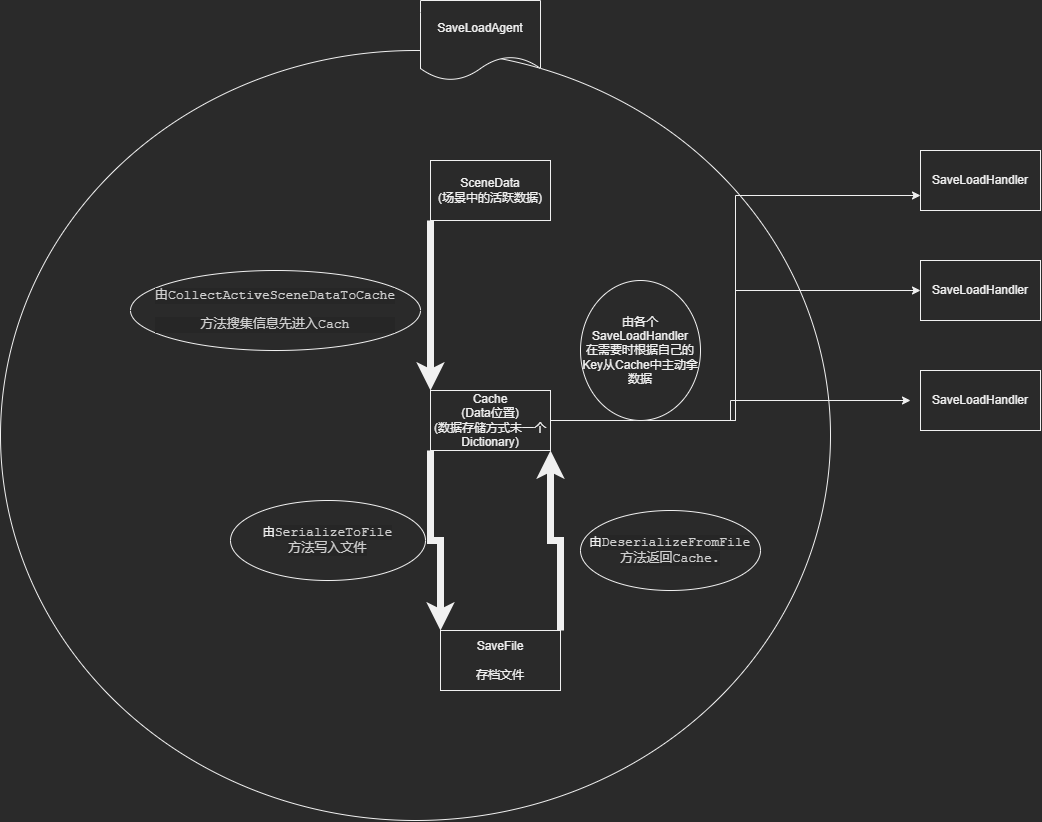

The diagram above was exported from draw.io. Its source (the exported page's mxGraphModel, read from the mxfile embedded in the PNG):
<mxGraphModel dx="1140" dy="1773" grid="1" gridSize="10" guides="1" tooltips="1" connect="1" arrows="1" fold="1" page="1" pageScale="1" pageWidth="850" pageHeight="1100" math="0" shadow="0">
  <root>
    <mxCell id="0" />
    <mxCell id="1" parent="0" />
    <mxCell id="H8yFFOZpU98D0YspnRqZ-2" value="" style="ellipse;whiteSpace=wrap;html=1;" vertex="1" parent="1">
      <mxGeometry x="120" y="260" width="830" height="770" as="geometry" />
    </mxCell>
    <mxCell id="H8yFFOZpU98D0YspnRqZ-9" style="edgeStyle=orthogonalEdgeStyle;rounded=0;orthogonalLoop=1;jettySize=auto;html=1;exitX=0;exitY=1;exitDx=0;exitDy=0;entryX=0;entryY=0;entryDx=0;entryDy=0;strokeWidth=7;" edge="1" parent="1" source="H8yFFOZpU98D0YspnRqZ-3" target="H8yFFOZpU98D0YspnRqZ-5">
      <mxGeometry relative="1" as="geometry" />
    </mxCell>
    <mxCell id="H8yFFOZpU98D0YspnRqZ-20" style="edgeStyle=orthogonalEdgeStyle;rounded=0;orthogonalLoop=1;jettySize=auto;html=1;exitX=1;exitY=0.5;exitDx=0;exitDy=0;entryX=0;entryY=0.75;entryDx=0;entryDy=0;" edge="1" parent="1" source="H8yFFOZpU98D0YspnRqZ-3" target="H8yFFOZpU98D0YspnRqZ-17">
      <mxGeometry relative="1" as="geometry" />
    </mxCell>
    <mxCell id="H8yFFOZpU98D0YspnRqZ-21" style="edgeStyle=orthogonalEdgeStyle;rounded=0;orthogonalLoop=1;jettySize=auto;html=1;exitX=1;exitY=0.5;exitDx=0;exitDy=0;entryX=0;entryY=0.5;entryDx=0;entryDy=0;" edge="1" parent="1" source="H8yFFOZpU98D0YspnRqZ-3" target="H8yFFOZpU98D0YspnRqZ-18">
      <mxGeometry relative="1" as="geometry" />
    </mxCell>
    <mxCell id="H8yFFOZpU98D0YspnRqZ-22" style="edgeStyle=orthogonalEdgeStyle;rounded=0;orthogonalLoop=1;jettySize=auto;html=1;exitX=1;exitY=0.5;exitDx=0;exitDy=0;" edge="1" parent="1" source="H8yFFOZpU98D0YspnRqZ-3">
      <mxGeometry relative="1" as="geometry">
        <mxPoint x="1030" y="610" as="targetPoint" />
      </mxGeometry>
    </mxCell>
    <mxCell id="H8yFFOZpU98D0YspnRqZ-3" value="Cache&lt;br&gt;(Data位置)&lt;br&gt;(数据存储方式未一个Dictionary)" style="rounded=0;whiteSpace=wrap;html=1;" vertex="1" parent="1">
      <mxGeometry x="550" y="600" width="120" height="60" as="geometry" />
    </mxCell>
    <mxCell id="H8yFFOZpU98D0YspnRqZ-4" value="SaveLoadAgent" style="shape=document;whiteSpace=wrap;html=1;boundedLbl=1;" vertex="1" parent="1">
      <mxGeometry x="540" y="210" width="120" height="80" as="geometry" />
    </mxCell>
    <mxCell id="H8yFFOZpU98D0YspnRqZ-13" style="edgeStyle=orthogonalEdgeStyle;rounded=0;orthogonalLoop=1;jettySize=auto;html=1;exitX=1;exitY=0;exitDx=0;exitDy=0;entryX=1;entryY=1;entryDx=0;entryDy=0;strokeWidth=7;" edge="1" parent="1" source="H8yFFOZpU98D0YspnRqZ-5" target="H8yFFOZpU98D0YspnRqZ-3">
      <mxGeometry relative="1" as="geometry" />
    </mxCell>
    <mxCell id="H8yFFOZpU98D0YspnRqZ-5" value="SaveFile&lt;br&gt;&lt;br&gt;存档文件" style="rounded=0;whiteSpace=wrap;html=1;" vertex="1" parent="1">
      <mxGeometry x="560" y="840" width="120" height="60" as="geometry" />
    </mxCell>
    <mxCell id="H8yFFOZpU98D0YspnRqZ-7" value="由&lt;span style=&quot;background-color: rgb(38, 38, 38); color: rgb(208, 208, 208); font-family: &amp;quot;JetBrains Mono&amp;quot;, monospace; font-size: 9.8pt;&quot;&gt;SerializeToFile&lt;br&gt;方法写入文件&lt;br&gt;&lt;/span&gt;" style="ellipse;whiteSpace=wrap;html=1;" vertex="1" parent="1">
      <mxGeometry x="350" y="710" width="195" height="80" as="geometry" />
    </mxCell>
    <mxCell id="H8yFFOZpU98D0YspnRqZ-11" style="edgeStyle=orthogonalEdgeStyle;rounded=0;orthogonalLoop=1;jettySize=auto;html=1;exitX=0;exitY=1;exitDx=0;exitDy=0;entryX=0;entryY=0;entryDx=0;entryDy=0;strokeWidth=7;" edge="1" parent="1" source="H8yFFOZpU98D0YspnRqZ-10" target="H8yFFOZpU98D0YspnRqZ-3">
      <mxGeometry relative="1" as="geometry" />
    </mxCell>
    <mxCell id="H8yFFOZpU98D0YspnRqZ-10" value="SceneData&lt;br&gt;(场景中的活跃数据)" style="rounded=0;whiteSpace=wrap;html=1;" vertex="1" parent="1">
      <mxGeometry x="550" y="370" width="120" height="60" as="geometry" />
    </mxCell>
    <mxCell id="H8yFFOZpU98D0YspnRqZ-12" value="&lt;pre style=&quot;background-color:#262626;color:#d0d0d0;font-family:'JetBrains Mono',monospace;font-size:9.8pt;&quot;&gt;由CollectActiveSceneDataToCache&lt;/pre&gt;&lt;pre style=&quot;background-color:#262626;color:#d0d0d0;font-family:'JetBrains Mono',monospace;font-size:9.8pt;&quot;&gt;方法搜集信息先进入Cach&lt;/pre&gt;" style="ellipse;whiteSpace=wrap;html=1;" vertex="1" parent="1">
      <mxGeometry x="250" y="480" width="290" height="80" as="geometry" />
    </mxCell>
    <mxCell id="H8yFFOZpU98D0YspnRqZ-14" value="由&lt;span style=&quot;background-color: rgb(38, 38, 38); color: rgb(208, 208, 208); font-family: &amp;quot;JetBrains Mono&amp;quot;, monospace; font-size: 9.8pt;&quot;&gt;DeserializeFromFile&lt;br&gt;方法返回Cache.&lt;br&gt;&lt;/span&gt;" style="ellipse;whiteSpace=wrap;html=1;" vertex="1" parent="1">
      <mxGeometry x="700" y="720" width="180" height="80" as="geometry" />
    </mxCell>
    <mxCell id="H8yFFOZpU98D0YspnRqZ-16" value="由各个SaveLoadHandler&lt;br&gt;在需要时根据自己的Key从Cache中主动拿数据" style="ellipse;whiteSpace=wrap;html=1;" vertex="1" parent="1">
      <mxGeometry x="700" y="490" width="120" height="140" as="geometry" />
    </mxCell>
    <mxCell id="H8yFFOZpU98D0YspnRqZ-17" value="SaveLoadHandler" style="rounded=0;whiteSpace=wrap;html=1;" vertex="1" parent="1">
      <mxGeometry x="1040" y="360" width="120" height="60" as="geometry" />
    </mxCell>
    <mxCell id="H8yFFOZpU98D0YspnRqZ-18" value="&lt;span style=&quot;&quot;&gt;SaveLoadHandler&lt;/span&gt;" style="rounded=0;whiteSpace=wrap;html=1;" vertex="1" parent="1">
      <mxGeometry x="1040" y="470" width="120" height="60" as="geometry" />
    </mxCell>
    <mxCell id="H8yFFOZpU98D0YspnRqZ-19" value="&lt;span style=&quot;&quot;&gt;SaveLoadHandler&lt;/span&gt;" style="rounded=0;whiteSpace=wrap;html=1;" vertex="1" parent="1">
      <mxGeometry x="1040" y="580" width="120" height="60" as="geometry" />
    </mxCell>
  </root>
</mxGraphModel>